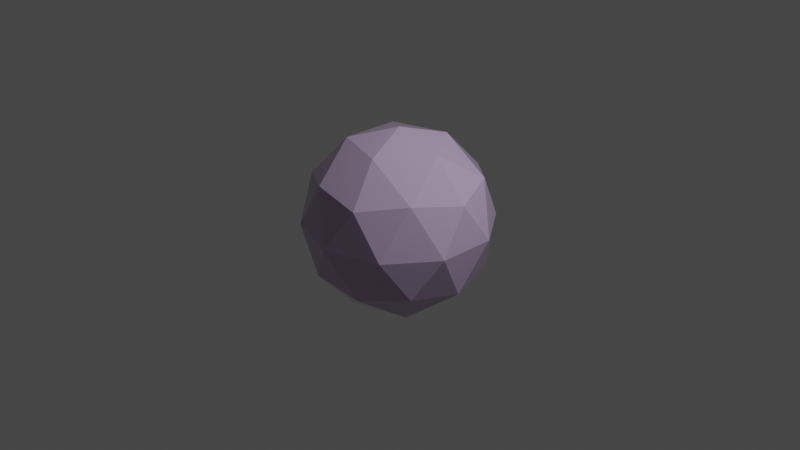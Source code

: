 # Source: InitialNaturalKillerCell.blend  (saved by Blender 2.92.15; exported with 4.5.12 LTS)
import bpy
from mathutils import Matrix  # noqa: F401  (used for matrix-valued properties, if any)

bpy.ops.wm.read_factory_settings(use_empty=True)
scene = bpy.context.scene
scene.name = 'Scene'

# ---- collections
col_collection = bpy.data.collections.new('Collection'); scene.collection.children.link(col_collection)

# ---- materials (node trees are filled in below, after node groups)
mat_naturalkillermembrane = bpy.data.materials.new('NaturalKillerMembrane')
mat_naturalkillermembrane.use_transparent_shadow = False
mat_naturalkillermembrane.refraction_depth = 0.05

# ---- material node trees
mat_naturalkillermembrane.use_nodes = True; mat_naturalkillermembrane.node_tree.nodes.clear()
_N = mat_naturalkillermembrane.node_tree.nodes; _L = mat_naturalkillermembrane.node_tree.links
n0 = _N.new('ShaderNodeBsdfPrincipled'); n0.name = 'Principled BSDF'; n0.location = (10, 300)
n0.distribution = 'GGX'
n0.subsurface_method = 'BURLEY'
n0.inputs[0].default_value = (0.5333, 0.3968, 0.6038, 1.0)
n0.inputs[2].default_value = 0.0
n0.inputs[3].default_value = 1.45
n0.inputs[27].default_value = (0.0, 0.0, 0.0, 1.0)
n0.inputs[28].default_value = 1.0
n1 = _N.new('ShaderNodeOutputMaterial'); n1.name = 'Material Output'; n1.location = (300, 300)
_L.new(n0.outputs[0], n1.inputs[0])
n1.is_active_output = True

# ---- world
world_world = bpy.data.worlds.new('World'); scene.world = world_world
world_world.use_nodes = True; world_world.node_tree.nodes.clear()
_N = world_world.node_tree.nodes; _L = world_world.node_tree.links
n0 = _N.new('ShaderNodeOutputWorld'); n0.name = 'World Output'; n0.location = (300, 300)
n1 = _N.new('ShaderNodeBackground'); n1.name = 'Background'; n1.location = (10, 300)
n1.inputs[0].default_value = (0.05088, 0.05088, 0.05088, 1.0)
_L.new(n1.outputs[0], n0.inputs[0])
n0.is_active_output = True
world_world.color = (0.05088, 0.05088, 0.05088)
world_world.use_sun_shadow = False
world_world.sun_shadow_jitter_overblur = 0.0

# ---- cameras
cam_camera = bpy.data.cameras.new('Camera')
cam_camera.clip_end = 100.0
cam_camera.ortho_scale = 7.314

# ---- lights
light_light = bpy.data.lights.new('Light', 'POINT')
light_light.transmission_factor = 0.0
light_light.energy = 1000.0
light_light.shadow_soft_size = 0.1
light_light.shadow_maximum_resolution = 0.006
light_light.use_absolute_resolution = True

# ---- meshes
me_icosphere = bpy.data.meshes.new('Icosphere')
me_icosphere.from_pydata([(0.0, 0.0, -1.0), (0.7236, -0.5257, -0.4472), (-0.2764, -0.8506, -0.4472), (-0.8944, 0.0, -0.4472), (-0.2764, 0.8506, -0.4472), (0.7236, 0.5257, -0.4472), (0.2764, -0.8506, 0.4472), (-0.7236, -0.5257, 0.4472), (-0.7236, 0.5257, 0.4472), (0.2764, 0.8506, 0.4472), (0.8944, 0.0, 0.4472), (0.0, 0.0, 1.0), (-0.1625, -0.5, -0.8507), (0.4253, -0.309, -0.8507), (0.2629, -0.809, -0.5257), (0.8506, 0.0, -0.5257), (0.4253, 0.309, -0.8507), (-0.5257, 0.0, -0.8507), (-0.6882, -0.5, -0.5257), (-0.1625, 0.5, -0.8507), (-0.6882, 0.5, -0.5257), (0.2629, 0.809, -0.5257), (0.9511, -0.309, 0.0), (0.9511, 0.309, 0.0), (0.0, -1.0, 0.0), (0.5878, -0.809, 0.0), (-0.9511, -0.309, 0.0), (-0.5878, -0.809, 0.0), (-0.5878, 0.809, 0.0), (-0.9511, 0.309, 0.0), (0.5878, 0.809, 0.0), (0.0, 1.0, 0.0), (0.6882, -0.5, 0.5257), (-0.2629, -0.809, 0.5257), (-0.8506, 0.0, 0.5257), (-0.2629, 0.809, 0.5257), (0.6882, 0.5, 0.5257), (0.1625, -0.5, 0.8507), (0.5257, 0.0, 0.8507), (-0.4253, -0.309, 0.8507), (-0.4253, 0.309, 0.8507), (0.1625, 0.5, 0.8507)], [], [(0, 13, 12), (1, 13, 15), (0, 12, 17), (0, 17, 19), (0, 19, 16), (1, 15, 22), (2, 14, 24), (3, 18, 26), (4, 20, 28), (5, 21, 30), (1, 22, 25), (2, 24, 27), (3, 26, 29), (4, 28, 31), (5, 30, 23), (6, 32, 37), (7, 33, 39), (8, 34, 40), (9, 35, 41), (10, 36, 38), (38, 41, 11), (38, 36, 41), (36, 9, 41), (41, 40, 11), (41, 35, 40), (35, 8, 40), (40, 39, 11), (40, 34, 39), (34, 7, 39), (39, 37, 11), (39, 33, 37), (33, 6, 37), (37, 38, 11), (37, 32, 38), (32, 10, 38), (23, 36, 10), (23, 30, 36), (30, 9, 36), (31, 35, 9), (31, 28, 35), (28, 8, 35), (29, 34, 8), (29, 26, 34), (26, 7, 34), (27, 33, 7), (27, 24, 33), (24, 6, 33), (25, 32, 6), (25, 22, 32), (22, 10, 32), (30, 31, 9), (30, 21, 31), (21, 4, 31), (28, 29, 8), (28, 20, 29), (20, 3, 29), (26, 27, 7), (26, 18, 27), (18, 2, 27), (24, 25, 6), (24, 14, 25), (14, 1, 25), (22, 23, 10), (22, 15, 23), (15, 5, 23), (16, 21, 5), (16, 19, 21), (19, 4, 21), (19, 20, 4), (19, 17, 20), (17, 3, 20), (17, 18, 3), (17, 12, 18), (12, 2, 18), (15, 16, 5), (15, 13, 16), (13, 0, 16), (12, 14, 2), (12, 13, 14), (13, 1, 14)])
_uv = me_icosphere.uv_layers.new(name='UVMap')
_uv.uv.foreach_set('vector', [0.8182, 0.0, 0.7727, 0.07873, 0.8636, 0.07873, 0.7273, 0.1575, 0.6818, 0.07873, 0.6364, 0.1575, 0.09091, 0.0, 0.04545, 0.07873, 0.1364, 0.07873, 0.2727, 0.0, 0.2273, 0.07873, 0.3182, 0.07873, 0.4545, 0.0, 0.4091, 0.07873, 0.5, 0.07873, 0.7273, 0.1575, 0.6364, 0.1575, 0.6818, 0.2362, 0.9091, 0.1575, 0.8182, 0.1575, 0.8636, 0.2362, 0.1818, 0.1575, 0.09091, 0.1575, 0.1364, 0.2362, 0.3636, 0.1575, 0.2727, 0.1575, 0.3182, 0.2362, 0.5455, 0.1575, 0.4545, 0.1575, 0.5, 0.2362, 0.7273, 0.1575, 0.6818, 0.2362, 0.7727, 0.2362, 0.9091, 0.1575, 0.8636, 0.2362, 0.9545, 0.2362, 0.1818, 0.1575, 0.1364, 0.2362, 0.2273, 0.2362, 0.3636, 0.1575, 0.3182, 0.2362, 0.4091, 0.2362, 0.5455, 0.1575, 0.5, 0.2362, 0.5909, 0.2362, 0.8182, 0.3149, 0.7273, 0.3149, 0.7727, 0.3937, 1.0, 0.3149, 0.9091, 0.3149, 0.9545, 0.3937, 0.2727, 0.3149, 0.1818, 0.3149, 0.2273, 0.3937, 0.4545, 0.3149, 0.3636, 0.3149, 0.4091, 0.3937, 0.6364, 0.3149, 0.5455, 0.3149, 0.5909, 0.3937, 0.5909, 0.3937, 0.5, 0.3937, 0.5455, 0.4724, 0.5909, 0.3937, 0.5455, 0.3149, 0.5, 0.3937, 0.5455, 0.3149, 0.4545, 0.3149, 0.5, 0.3937, 0.4091, 0.3937, 0.3182, 0.3937, 0.3636, 0.4724, 0.4091, 0.3937, 0.3636, 0.3149, 0.3182, 0.3937, 0.3636, 0.3149, 0.2727, 0.3149, 0.3182, 0.3937, 0.2273, 0.3937, 0.1364, 0.3937, 0.1818, 0.4724, 0.2273, 0.3937, 0.1818, 0.3149, 0.1364, 0.3937, 0.1818, 0.3149, 0.09091, 0.3149, 0.1364, 0.3937, 0.9545, 0.3937, 0.8636, 0.3937, 0.9091, 0.4724, 0.9545, 0.3937, 0.9091, 0.3149, 0.8636, 0.3937, 0.9091, 0.3149, 0.8182, 0.3149, 0.8636, 0.3937, 0.7727, 0.3937, 0.6818, 0.3937, 0.7273, 0.4724, 0.7727, 0.3937, 0.7273, 0.3149, 0.6818, 0.3937, 0.7273, 0.3149, 0.6364, 0.3149, 0.6818, 0.3937, 0.5909, 0.2362, 0.5455, 0.3149, 0.6364, 0.3149, 0.5909, 0.2362, 0.5, 0.2362, 0.5455, 0.3149, 0.5, 0.2362, 0.4545, 0.3149, 0.5455, 0.3149, 0.4091, 0.2362, 0.3636, 0.3149, 0.4545, 0.3149, 0.4091, 0.2362, 0.3182, 0.2362, 0.3636, 0.3149, 0.3182, 0.2362, 0.2727, 0.3149, 0.3636, 0.3149, 0.2273, 0.2362, 0.1818, 0.3149, 0.2727, 0.3149, 0.2273, 0.2362, 0.1364, 0.2362, 0.1818, 0.3149, 0.1364, 0.2362, 0.09091, 0.3149, 0.1818, 0.3149, 0.9545, 0.2362, 0.9091, 0.3149, 1.0, 0.3149, 0.9545, 0.2362, 0.8636, 0.2362, 0.9091, 0.3149, 0.8636, 0.2362, 0.8182, 0.3149, 0.9091, 0.3149, 0.7727, 0.2362, 0.7273, 0.3149, 0.8182, 0.3149, 0.7727, 0.2362, 0.6818, 0.2362, 0.7273, 0.3149, 0.6818, 0.2362, 0.6364, 0.3149, 0.7273, 0.3149, 0.5, 0.2362, 0.4091, 0.2362, 0.4545, 0.3149, 0.5, 0.2362, 0.4545, 0.1575, 0.4091, 0.2362, 0.4545, 0.1575, 0.3636, 0.1575, 0.4091, 0.2362, 0.3182, 0.2362, 0.2273, 0.2362, 0.2727, 0.3149, 0.3182, 0.2362, 0.2727, 0.1575, 0.2273, 0.2362, 0.2727, 0.1575, 0.1818, 0.1575, 0.2273, 0.2362, 0.1364, 0.2362, 0.04545, 0.2362, 0.09091, 0.3149, 0.1364, 0.2362, 0.09091, 0.1575, 0.04545, 0.2362, 0.09091, 0.1575, 0.0, 0.1575, 0.04545, 0.2362, 0.8636, 0.2362, 0.7727, 0.2362, 0.8182, 0.3149, 0.8636, 0.2362, 0.8182, 0.1575, 0.7727, 0.2362, 0.8182, 0.1575, 0.7273, 0.1575, 0.7727, 0.2362, 0.6818, 0.2362, 0.5909, 0.2362, 0.6364, 0.3149, 0.6818, 0.2362, 0.6364, 0.1575, 0.5909, 0.2362, 0.6364, 0.1575, 0.5455, 0.1575, 0.5909, 0.2362, 0.5, 0.07873, 0.4545, 0.1575, 0.5455, 0.1575, 0.5, 0.07873, 0.4091, 0.07873, 0.4545, 0.1575, 0.4091, 0.07873, 0.3636, 0.1575, 0.4545, 0.1575, 0.3182, 0.07873, 0.2727, 0.1575, 0.3636, 0.1575, 0.3182, 0.07873, 0.2273, 0.07873, 0.2727, 0.1575, 0.2273, 0.07873, 0.1818, 0.1575, 0.2727, 0.1575, 0.1364, 0.07873, 0.09091, 0.1575, 0.1818, 0.1575, 0.1364, 0.07873, 0.04545, 0.07873, 0.09091, 0.1575, 0.04545, 0.07873, 0.0, 0.1575, 0.09091, 0.1575, 0.6364, 0.1575, 0.5909, 0.07873, 0.5455, 0.1575, 0.6364, 0.1575, 0.6818, 0.07873, 0.5909, 0.07873, 0.6818, 0.07873, 0.6364, 0.0, 0.5909, 0.07873, 0.8636, 0.07873, 0.8182, 0.1575, 0.9091, 0.1575, 0.8636, 0.07873, 0.7727, 0.07873, 0.8182, 0.1575, 0.7727, 0.07873, 0.7273, 0.1575, 0.8182, 0.1575])
me_icosphere.materials.append(mat_naturalkillermembrane)
me_icosphere.use_remesh_fix_poles = True
me_icosphere.use_remesh_preserve_attributes = False
me_icosphere.use_mirror_vertex_groups = False
me_icosphere.update()

# ---- objects
ob_light = bpy.data.objects.new('Light', light_light)
ob_camera = bpy.data.objects.new('Camera', cam_camera)
ob_neutrophilmembrane = bpy.data.objects.new('NeutrophilMembrane', me_icosphere)

# ---- transforms, parenting, visibility, modifiers, constraints
ob_light.location = (4.076, 1.005, 5.904)
ob_light.rotation_euler = (0.6503, 0.05522, 1.866)
ob_light.lock_rotations_4d = False
ob_light.empty_display_type = 'ARROWS'
ob_light.color = (0.0, 0.0, 0.0, 0.0)
ob_light.lineart.crease_threshold = 0.0
ob_camera.location = (7.359, -6.926, 4.958)
ob_camera.rotation_euler = (1.109, 0.0, 0.8149)
ob_camera.lock_rotations_4d = False
ob_camera.empty_display_type = 'ARROWS'
ob_camera.color = (0.0, 0.0, 0.0, 0.0)
ob_camera.display_type = 'WIRE'
ob_camera.lineart.crease_threshold = 0.0
ob_neutrophilmembrane.location = (0.0, 0.0, 0.0)
ob_neutrophilmembrane.lineart.crease_threshold = 0.0

# ---- collection membership
col_collection.objects.link(ob_light)
col_collection.objects.link(ob_camera)
col_collection.objects.link(ob_neutrophilmembrane)

# ---- scene / render settings (as saved in the file)
scene.camera = ob_camera
scene.frame_start = 1; scene.frame_end = 250; scene.frame_set(1)
scene.render.engine = 'BLENDER_EEVEE_NEXT'
scene.cycles.use_denoising = False
scene.cycles.samples = 128
scene.cycles.sampling_pattern = 'TABULATED_SOBOL'
scene.cycles.use_adaptive_sampling = False
scene.cycles.use_light_tree = False
scene.view_settings.view_transform = 'Filmic'
bpy.context.view_layer.update()
